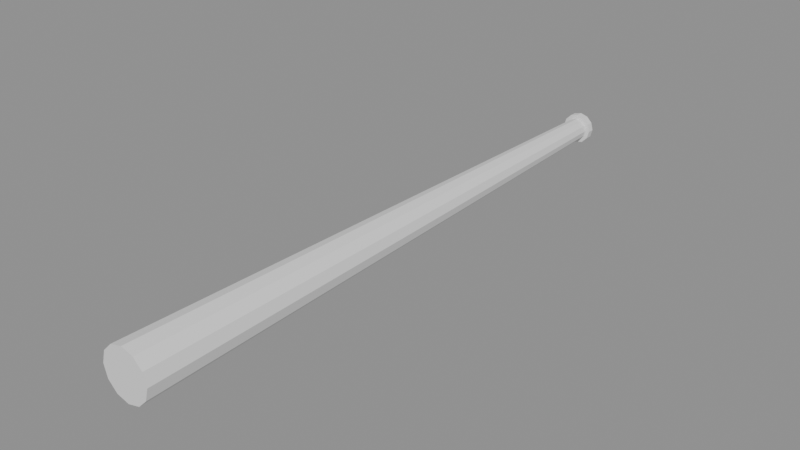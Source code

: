# Source: Wpn_Bat.blend  (saved by Blender 4.5.90; exported with 4.5.12 LTS)
import bpy
from mathutils import Matrix  # noqa: F401  (used for matrix-valued properties, if any)

bpy.ops.wm.read_factory_settings(use_empty=True)
scene = bpy.context.scene
scene.name = 'Scene'

# ---- materials (node trees are filled in below, after node groups)
mat_wood_stock = bpy.data.materials.new('wood_stock')

# ---- material node trees

# ---- meshes
me_sk_wpn_bat = bpy.data.meshes.new('SK_Wpn_Bat')
me_sk_wpn_bat.from_pydata([(0.0, 0.15, 0.016), (0.0, -0.7, 0.035), (0.008, 0.15, 0.01386), (0.0175, -0.7, 0.03031), (0.01386, 0.15, 0.008), (0.03031, -0.7, 0.0175), (0.016, 0.15, 0.0), (0.035, -0.7, -3.715e-08), (0.01386, 0.15, -0.008), (0.03031, -0.7, -0.0175), (0.008, 0.15, -0.01386), (0.0175, -0.7, -0.03031), (0.0, 0.15, -0.016), (0.0, -0.7, -0.035), (-0.008, 0.15, -0.01386), (-0.0175, -0.7, -0.03031), (-0.01386, 0.15, -0.008), (-0.03031, -0.7, -0.0175), (-0.016, 0.15, 0.0), (-0.035, -0.7, -3.715e-08), (-0.01386, 0.15, 0.008), (-0.03031, -0.7, 0.0175), (-0.008, 0.15, 0.01386), (-0.0175, -0.7, 0.03031), (0.0, 0.16, 0.022), (0.0, 0.15, 0.022), (0.011, 0.16, 0.01905), (0.011, 0.15, 0.01905), (0.01905, 0.16, 0.011), (0.01905, 0.15, 0.011), (0.022, 0.16, -7.105e-17), (0.022, 0.15, -4.371e-10), (0.01905, 0.16, -0.011), (0.01905, 0.15, -0.011), (0.011, 0.16, -0.01905), (0.011, 0.15, -0.01905), (0.0, 0.16, -0.022), (0.0, 0.15, -0.022), (-0.011, 0.16, -0.01905), (-0.011, 0.15, -0.01905), (-0.01905, 0.16, -0.011), (-0.01905, 0.15, -0.011), (-0.022, 0.16, -7.105e-17), (-0.022, 0.15, -4.371e-10), (-0.01905, 0.16, 0.011), (-0.01905, 0.15, 0.011), (-0.011, 0.16, 0.01905), (-0.011, 0.15, 0.01905)], [], [(0, 1, 3, 2), (2, 3, 5, 4), (4, 5, 7, 6), (6, 7, 9, 8), (8, 9, 11, 10), (10, 11, 13, 12), (12, 13, 15, 14), (14, 15, 17, 16), (16, 17, 19, 18), (18, 19, 21, 20), (3, 1, 23, 21, 19, 17, 15, 13, 11, 9, 7, 5), (20, 21, 23, 22), (22, 23, 1, 0), (0, 2, 4, 6, 8, 10, 12, 14, 16, 18, 20, 22), (24, 25, 27, 26), (26, 27, 29, 28), (28, 29, 31, 30), (30, 31, 33, 32), (32, 33, 35, 34), (34, 35, 37, 36), (36, 37, 39, 38), (38, 39, 41, 40), (40, 41, 43, 42), (42, 43, 45, 44), (27, 25, 47, 45, 43, 41, 39, 37, 35, 33, 31, 29), (44, 45, 47, 46), (46, 47, 25, 24), (24, 26, 28, 30, 32, 34, 36, 38, 40, 42, 44, 46)])
me_sk_wpn_bat.materials.append(mat_wood_stock)
me_sk_wpn_bat.update()
arm_armature = bpy.data.armatures.new('Armature')  # bones are not reproduced

# ---- objects
ob_sk_wpn_bat = bpy.data.objects.new('SK_Wpn_Bat', me_sk_wpn_bat)
ob_armature = bpy.data.objects.new('Armature', arm_armature)

# ---- transforms, parenting, visibility, modifiers, constraints
ob_sk_wpn_bat.parent = ob_armature
ob_sk_wpn_bat.location = (0.0, 0.0, 0.0)
_vg = ob_sk_wpn_bat.vertex_groups.new(name='Grip')
_vg.add([0, 1, 2, 3, 4, 5, 6, 7, 8, 9, 10, 11, 12, 13, 14, 15, 16, 17, 18, 19, 20, 21, 22, 23, 24, 25, 26, 27, 28, 29, 30, 31, 32, 33, 34, 35, 36, 37, 38, 39, 40, 41, 42, 43, 44, 45, 46, 47], 1.0, 'REPLACE')
_m = ob_sk_wpn_bat.modifiers.new('Armature', 'ARMATURE')
_m.object = ob_armature
ob_armature.location = (0.0, 0.0, 0.0)

# ---- collection membership
scene.collection.objects.link(ob_sk_wpn_bat)
scene.collection.objects.link(ob_armature)

# ---- scene / render settings (as saved in the file)
scene.frame_start = 1; scene.frame_end = 250; scene.frame_set(1)
scene.render.engine = 'BLENDER_EEVEE_NEXT'
bpy.context.view_layer.update()

# ---- added for rendering (the .blend has no active camera and no usable light): camera, sun + grey world if the file has none
cam_auto = bpy.data.cameras.new('AutoCamera')
cam_auto.lens = 50.0
cam_auto.sensor_width = 36.0
cam_auto.clip_end = 1000.0
ob_auto_camera = bpy.data.objects.new('AutoCamera', cam_auto)
scene.collection.objects.link(ob_auto_camera)
ob_auto_camera.location = (0.800947, -1.23114, 0.640758)
ob_auto_camera.rotation_euler = (1.09748, -7.21219e-08, 0.694738)
scene.camera = ob_auto_camera
light_auto_sun = bpy.data.lights.new('AutoSun', 'SUN')
light_auto_sun.energy = 3.0
light_auto_sun.angle = 0.0523599
ob_auto_sun = bpy.data.objects.new('AutoSun', light_auto_sun)
scene.collection.objects.link(ob_auto_sun)
ob_auto_sun.rotation_euler = (0.872665, 0.174533, 0.523599)
if scene.world is None:
    world_auto = bpy.data.worlds.new('AutoWorld')
    world_auto.color = (0.3, 0.3, 0.3)
    scene.world = world_auto
bpy.context.view_layer.update()
